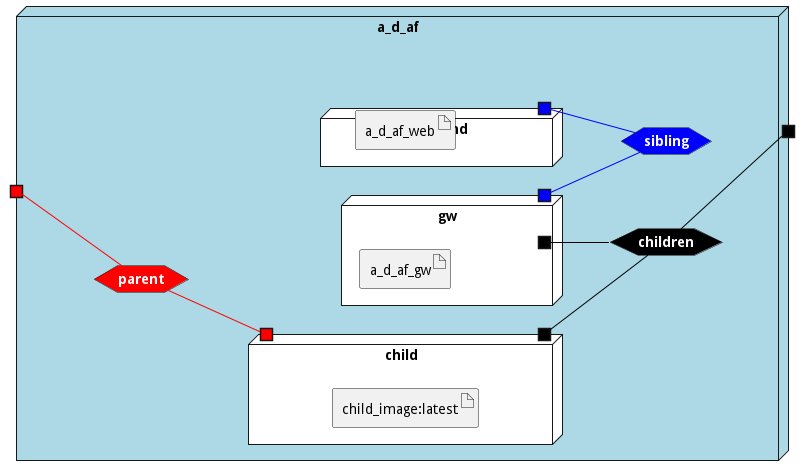

The diagram above was rendered by PlantUML. Its source (embedded in the PNG):
@startuml

left to right direction







node "a_d_af" #lightblue {


    hexagon childrennet #black [
            <b><color:white>children</color></b>
    ]
    
    portout " " as childrennetPortOut #black
    childrennet -[#black]- childrennetPortOut
    
    hexagon siblingnet #blue [
            <b><color:white>sibling</color></b>
    ]
    
    hexagon parentnet #red [
            <b><color:white>parent</color></b>
    ]
    
    portin " " as parentnetPortIn #red
    parentnetPortIn -[#red]- parentnet
    

node "child" as childService #white {
    portOut " " as childServicechildrennet #black
   childServicechildrennet -[#black]- childrennet
   
    portIn " " as childServiceparentnet #red
    parentnet -[#red]- childServiceparentnet
    

    artifact "child_image:latest" as child_imagelatestimage
    
}
node "frontend" as frontendService #white {
    portOut " " as frontendServicesiblingnet #blue
   frontendServicesiblingnet -[#blue]- siblingnet
   

    artifact "a_d_af_web" as a_d_af_webimage
    
}
node "gw" as gwService #white {
    portOut " " as gwServicechildrennet #black
   gwServicechildrennet -[#black]- childrennet
       portOut " " as gwServicesiblingnet #blue
   gwServicesiblingnet -[#blue]- siblingnet
   

    artifact "a_d_af_gw" as a_d_af_gwimage
    
}

}


@enduml